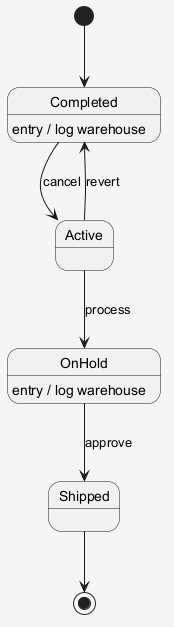

The diagram above was rendered by PlantUML. Its source (embedded in the PNG):
@startuml
skinparam shadowing false
skinparam backgroundColor #F5F5F5
[*] --> Completed
Completed --> Active : cancel
Completed : entry / log warehouse
Active --> OnHold : process
OnHold --> Shipped : approve
OnHold : entry / log warehouse
Active --> Completed : revert
Shipped --> [*]
@enduml